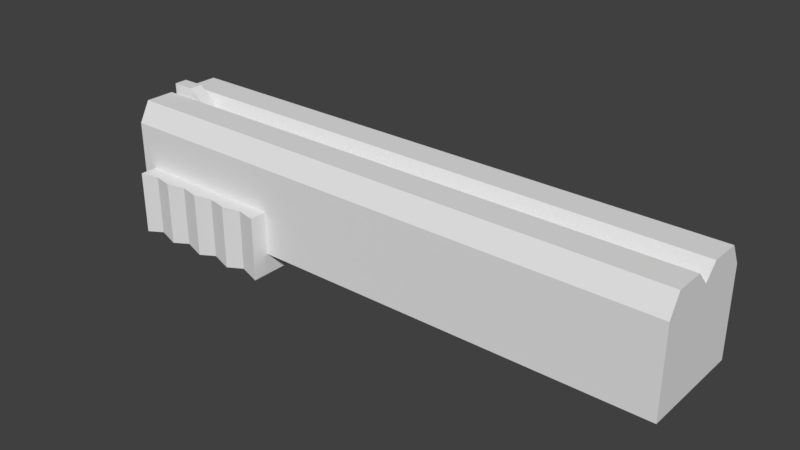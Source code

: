 # Source: CrappyShotgun.blend  (saved by Blender 2.77.0; exported with 4.5.12 LTS)
import bpy
from mathutils import Matrix  # noqa: F401  (used for matrix-valued properties, if any)

bpy.ops.wm.read_factory_settings(use_empty=True)
scene = bpy.context.scene
scene.name = 'Scene'

# ---- collections
col_collection_1 = bpy.data.collections.new('Collection 1'); scene.collection.children.link(col_collection_1)

# ---- materials (node trees are filled in below, after node groups)
mat_material = bpy.data.materials.new('Material')
mat_material.alpha_threshold = 0.0
mat_material.use_transparent_shadow = False
mat_material.roughness = 0.5

# ---- material node trees

# ---- world
world_world = bpy.data.worlds.new('World'); scene.world = world_world
world_world.color = (0.05088, 0.05088, 0.05088)
world_world.use_sun_shadow = False
world_world.sun_shadow_jitter_overblur = 0.0
world_world.cycles.sampling_method = 'MANUAL'

# ---- meshes
me_shotgun = bpy.data.meshes.new('Shotgun')
me_shotgun.from_pydata([(0.9599, -1.0, -1.0), (-9.7, -1.0, -1.0), (-8.77, 1.192e-07, 0.743), (0.9599, 0.0, -1.0), (0.9599, -0.2393, -1.0), (-9.7, -0.2393, -1.0), (-9.7, 1.323e-07, -1.0), (-9.28, 1.192e-07, 1.139), (-9.704, 1.192e-07, 0.743), (0.9599, 0.0, 0.7423), (0.9599, -0.2393, 1.0), (-9.7, -0.2393, 1.0), (-9.7, 8.949e-08, 0.7423), (-9.704, 1.192e-07, 1.139), (-9.704, -0.1249, 0.743), (-9.704, -0.1249, 1.139), (-8.77, -0.1249, 0.743), (-9.28, -0.1249, 1.139), (0.9599, -1.0, 0.6197), (-9.7, -0.7917, 1.0), (0.9599, -0.7917, 1.0), (-9.7, -1.0, 0.6197), (-9.417, -1.32, -1.39), (-9.417, -1.32, -0.2), (-6.531, 0.0, -0.2), (-6.531, 0.0, -1.39), (-6.531, -1.32, -1.39), (-6.531, -1.32, -0.2), (-9.417, 0.0, -0.2), (-9.417, 0.0, -1.39), (-9.056, 0.0, -1.322), (-8.695, 0.0, -1.39), (-8.335, 0.0, -1.322), (-7.974, 0.0, -1.39), (-7.613, 0.0, -1.322), (-7.253, 0.0, -1.39), (-6.892, 0.0, -1.322), (-6.892, 0.0, -0.2), (-7.253, 0.0, -0.2), (-7.613, 0.0, -0.2), (-7.974, 0.0, -0.2), (-8.335, 0.0, -0.2), (-8.695, 0.0, -0.2), (-9.056, 0.0, -0.2), (-6.892, -1.245, -0.2), (-7.253, -1.32, -0.2), (-7.613, -1.245, -0.2), (-7.974, -1.32, -0.2), (-8.335, -1.245, -0.2), (-8.695, -1.32, -0.2), (-9.056, -1.245, -0.2), (-9.056, -1.245, -1.322), (-8.695, -1.32, -1.39), (-8.335, -1.245, -1.322), (-7.974, -1.32, -1.39), (-7.613, -1.245, -1.322), (-7.253, -1.32, -1.39), (-6.892, -1.245, -1.322)], [], [(4, 0, 1, 5), (10, 11, 19, 20), (4, 10, 20, 18, 0), (0, 18, 21, 1), (1, 21, 19, 11, 5), (5, 11, 12, 6), (14, 8, 2, 16), (3, 9, 10, 4), (17, 7, 13, 15), (9, 12, 11, 10), (15, 13, 8, 14), (3, 4, 5, 6), (7, 17, 16, 2), (17, 15, 14, 16), (21, 18, 20, 19), (50, 43, 28, 23), (26, 25, 24, 27), (43, 30, 29, 28), (50, 23, 22, 51), (57, 36, 25, 26), (23, 28, 29, 22), (22, 29, 30, 51), (51, 30, 31, 52), (52, 31, 32, 53), (53, 32, 33, 54), (54, 33, 34, 55), (55, 34, 35, 56), (56, 35, 36, 57), (27, 44, 57, 26), (44, 45, 56, 57), (45, 46, 55, 56), (46, 47, 54, 55), (47, 48, 53, 54), (48, 49, 52, 53), (49, 50, 51, 52), (24, 25, 36, 37), (37, 36, 35, 38), (38, 35, 34, 39), (39, 34, 33, 40), (40, 33, 32, 41), (41, 32, 31, 42), (42, 31, 30, 43), (27, 24, 37, 44), (44, 37, 38, 45), (45, 38, 39, 46), (46, 39, 40, 47), (47, 40, 41, 48), (48, 41, 42, 49), (49, 42, 43, 50)])
_uv = me_shotgun.uv_layers.new(name='UVMap')
_uv.uv.foreach_set('vector', [0.2988, 1.118e-08, 0.4, 5.591e-09, 0.4, 1.0, 0.2988, 1.0, 0.4, 1.0, 0.4, 0.0, 0.4734, 8.946e-08, 0.4734, 1.0, 0.9087, 0.2707, 0.9087, 0.4583, 0.8352, 0.4583, 0.8075, 0.4226, 0.8075, 0.2707, 0.0, 0.0, 0.2152, 8.946e-08, 0.2152, 1.0, 4.756e-08, 1.0, 0.6745, 0.4583, 0.6745, 0.3064, 0.7022, 0.2707, 0.7757, 0.2707, 0.7757, 0.4583, 0.7757, 0.4583, 0.7757, 0.2707, 0.8075, 0.2949, 0.8075, 0.4583, 0.6745, 0.4458, 0.6579, 0.4458, 0.6579, 0.3583, 0.6745, 0.3583, 0.9405, 0.2707, 0.9405, 0.4341, 0.9087, 0.4583, 0.9087, 0.2707, 0.6579, 0.3185, 0.6745, 0.3185, 0.6745, 0.3583, 0.6579, 0.3583, 1.0, 0.0, 1.0, 1.0, 0.9657, 1.0, 0.9657, 8.946e-08, 0.6579, 0.4458, 0.6745, 0.4458, 0.6745, 0.4829, 0.6579, 0.4829, 0.267, 0.0, 0.2988, 1.118e-08, 0.2988, 1.0, 0.267, 1.0, 0.6745, 0.3185, 0.6579, 0.3185, 0.6579, 0.2707, 0.6745, 0.2707, 0.8601, 0.5061, 0.8601, 0.5459, 0.8075, 0.5459, 0.8075, 0.4583, 0.2152, 1.0, 0.2152, 8.946e-08, 0.267, 8.387e-08, 0.267, 1.0, 0.639, 0.03384, 0.4734, 0.03384, 0.4734, 0.0, 0.649, 0.0, 0.7899, 0.5414, 0.7899, 0.6652, 0.6317, 0.6652, 0.6317, 0.5414, 0.8075, 0.2368, 0.9567, 0.2368, 0.9657, 0.2707, 0.8075, 0.2707, 0.8075, 0.2368, 0.8071, 0.2707, 0.649, 0.2707, 0.6585, 0.2368, 0.639, 0.3045, 0.4734, 0.3045, 0.4734, 0.2707, 0.649, 0.2707, 0.4734, 0.6652, 0.4734, 0.5414, 0.6317, 0.5414, 0.6317, 0.6652, 0.649, 0.5414, 0.4734, 0.5414, 0.4734, 0.5075, 0.639, 0.5075, 0.639, 0.5075, 0.4734, 0.5075, 0.4734, 0.4737, 0.649, 0.4737, 0.649, 0.4737, 0.4734, 0.4737, 0.4734, 0.4399, 0.639, 0.4399, 0.639, 0.4399, 0.4734, 0.4399, 0.4734, 0.406, 0.649, 0.406, 0.649, 0.406, 0.4734, 0.406, 0.4734, 0.3722, 0.639, 0.3722, 0.639, 0.3722, 0.4734, 0.3722, 0.4734, 0.3384, 0.649, 0.3384, 0.649, 0.3384, 0.4734, 0.3384, 0.4734, 0.3045, 0.639, 0.3045, 0.8071, 0.0, 0.8075, 0.03384, 0.6585, 0.03384, 0.649, 0.0, 0.8075, 0.03384, 0.8071, 0.06767, 0.649, 0.06767, 0.6585, 0.03384, 0.8071, 0.06767, 0.8075, 0.1015, 0.6585, 0.1015, 0.649, 0.06767, 0.8075, 0.1015, 0.8071, 0.1353, 0.649, 0.1353, 0.6585, 0.1015, 0.8071, 0.1353, 0.8075, 0.1692, 0.6585, 0.1692, 0.649, 0.1353, 0.8075, 0.1692, 0.8071, 0.203, 0.649, 0.203, 0.6585, 0.1692, 0.8071, 0.203, 0.8075, 0.2368, 0.6585, 0.2368, 0.649, 0.203, 0.8075, 0.0, 0.9657, 0.0, 0.9567, 0.03384, 0.8075, 0.03384, 0.8075, 0.03384, 0.9567, 0.03384, 0.9657, 0.06767, 0.8075, 0.06767, 0.8075, 0.06767, 0.9657, 0.06767, 0.9567, 0.1015, 0.8075, 0.1015, 0.8075, 0.1015, 0.9567, 0.1015, 0.9657, 0.1353, 0.8075, 0.1353, 0.8075, 0.1353, 0.9657, 0.1353, 0.9567, 0.1692, 0.8075, 0.1692, 0.8075, 0.1692, 0.9567, 0.1692, 0.9657, 0.203, 0.8075, 0.203, 0.8075, 0.203, 0.9657, 0.203, 0.9567, 0.2368, 0.8075, 0.2368, 0.649, 0.2707, 0.4734, 0.2707, 0.4734, 0.2368, 0.639, 0.2368, 0.639, 0.2368, 0.4734, 0.2368, 0.4734, 0.203, 0.649, 0.203, 0.649, 0.203, 0.4734, 0.203, 0.4734, 0.1692, 0.639, 0.1692, 0.639, 0.1692, 0.4734, 0.1692, 0.4734, 0.1353, 0.649, 0.1353, 0.649, 0.1353, 0.4734, 0.1353, 0.4734, 0.1015, 0.639, 0.1015, 0.639, 0.1015, 0.4734, 0.1015, 0.4734, 0.06767, 0.649, 0.06767, 0.649, 0.06767, 0.4734, 0.06767, 0.4734, 0.03384, 0.639, 0.03384])
me_shotgun.materials.append(mat_material)
me_shotgun.use_remesh_preserve_volume = False
me_shotgun.use_remesh_preserve_attributes = False
me_shotgun.use_mirror_vertex_groups = False
me_shotgun.update()

# ---- objects
ob_cube = bpy.data.objects.new('Cube', me_shotgun)

# ---- transforms, parenting, visibility, modifiers, constraints
ob_cube.location = (0.0, 0.0, 0.0)
ob_cube.lock_rotations_4d = False
ob_cube.empty_display_type = 'ARROWS'
ob_cube.lineart.crease_threshold = 0.0
_m = ob_cube.modifiers.new('Mirror', 'MIRROR')
_m.use_axis = (False, True, False)
_m.use_clip = True

# ---- collection membership
col_collection_1.objects.link(ob_cube)

# ---- scene / render settings (as saved in the file)
scene.frame_start = 1; scene.frame_end = 250; scene.frame_set(1)
scene.render.engine = 'BLENDER_EEVEE_NEXT'
scene.render.resolution_percentage = 50
scene.render.dither_intensity = 0.0
scene.cycles.use_denoising = False
scene.cycles.samples = 128
scene.cycles.sampling_pattern = 'TABULATED_SOBOL'
scene.cycles.light_sampling_threshold = 0.0
scene.cycles.use_adaptive_sampling = False
scene.cycles.use_light_tree = False
scene.cycles.blur_glossy = 0.0
scene.cycles.sample_clamp_indirect = 0.0
scene.view_settings.view_transform = 'Standard'
bpy.context.view_layer.update()

# ---- added for rendering (the .blend has no active camera and no usable light): camera, sun
cam_auto = bpy.data.cameras.new('AutoCamera')
cam_auto.lens = 50.0
cam_auto.sensor_width = 36.0
cam_auto.clip_end = 1000.0
ob_auto_camera = bpy.data.objects.new('AutoCamera', cam_auto)
scene.collection.objects.link(ob_auto_camera)
ob_auto_camera.location = (6.05799, -12.5159, 8.21851)
ob_auto_camera.rotation_euler = (1.09748, -7.21219e-08, 0.694738)
scene.camera = ob_auto_camera
light_auto_sun = bpy.data.lights.new('AutoSun', 'SUN')
light_auto_sun.energy = 3.0
light_auto_sun.angle = 0.0523599
ob_auto_sun = bpy.data.objects.new('AutoSun', light_auto_sun)
scene.collection.objects.link(ob_auto_sun)
ob_auto_sun.rotation_euler = (0.872665, 0.174533, 0.523599)
bpy.context.view_layer.update()
